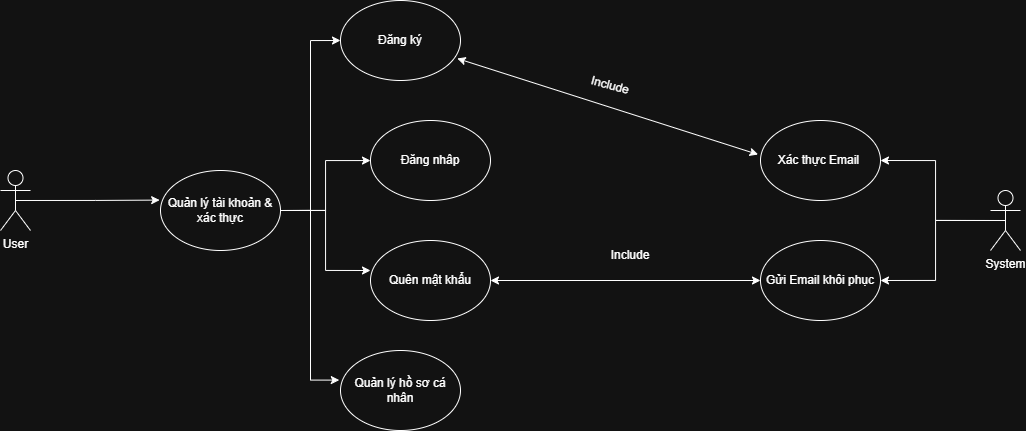

The diagram above was exported from draw.io. Its source (the exported page's mxGraphModel, read from the mxfile embedded in the PNG):
<mxGraphModel dx="1226" dy="819" grid="1" gridSize="10" guides="1" tooltips="1" connect="1" arrows="1" fold="1" page="1" pageScale="1" pageWidth="1654" pageHeight="2336" math="0" shadow="0">
  <root>
    <mxCell id="0" />
    <mxCell id="1" parent="0" />
    <mxCell id="ZQBUBSPjjVjeM2P3-QLK-1" value="User" style="shape=umlActor;verticalLabelPosition=bottom;verticalAlign=top;html=1;outlineConnect=0;" vertex="1" parent="1">
      <mxGeometry x="90" y="390" width="30" height="60" as="geometry" />
    </mxCell>
    <mxCell id="ZQBUBSPjjVjeM2P3-QLK-15" style="edgeStyle=orthogonalEdgeStyle;rounded=0;orthogonalLoop=1;jettySize=auto;html=1;exitX=1;exitY=0.5;exitDx=0;exitDy=0;entryX=0;entryY=0.5;entryDx=0;entryDy=0;" edge="1" parent="1" source="ZQBUBSPjjVjeM2P3-QLK-4" target="ZQBUBSPjjVjeM2P3-QLK-5">
      <mxGeometry relative="1" as="geometry" />
    </mxCell>
    <mxCell id="ZQBUBSPjjVjeM2P3-QLK-16" style="edgeStyle=orthogonalEdgeStyle;rounded=0;orthogonalLoop=1;jettySize=auto;html=1;exitX=1;exitY=0.5;exitDx=0;exitDy=0;" edge="1" parent="1" source="ZQBUBSPjjVjeM2P3-QLK-4" target="ZQBUBSPjjVjeM2P3-QLK-6">
      <mxGeometry relative="1" as="geometry" />
    </mxCell>
    <mxCell id="ZQBUBSPjjVjeM2P3-QLK-18" style="edgeStyle=orthogonalEdgeStyle;rounded=0;orthogonalLoop=1;jettySize=auto;html=1;exitX=1;exitY=0.5;exitDx=0;exitDy=0;entryX=-0.01;entryY=0.37;entryDx=0;entryDy=0;entryPerimeter=0;" edge="1" parent="1" source="ZQBUBSPjjVjeM2P3-QLK-4" target="ZQBUBSPjjVjeM2P3-QLK-8">
      <mxGeometry relative="1" as="geometry">
        <mxPoint x="390" y="600" as="targetPoint" />
        <Array as="points">
          <mxPoint x="400" y="430" />
          <mxPoint x="400" y="600" />
        </Array>
      </mxGeometry>
    </mxCell>
    <mxCell id="ZQBUBSPjjVjeM2P3-QLK-4" value="Quản lý tài khoản &amp;amp; xác thực" style="ellipse;whiteSpace=wrap;html=1;" vertex="1" parent="1">
      <mxGeometry x="250" y="390" width="120" height="80" as="geometry" />
    </mxCell>
    <mxCell id="ZQBUBSPjjVjeM2P3-QLK-5" value="Đăng ký" style="ellipse;whiteSpace=wrap;html=1;" vertex="1" parent="1">
      <mxGeometry x="430" y="220" width="120" height="80" as="geometry" />
    </mxCell>
    <mxCell id="ZQBUBSPjjVjeM2P3-QLK-6" value="Đăng nhâp" style="ellipse;whiteSpace=wrap;html=1;" vertex="1" parent="1">
      <mxGeometry x="460" y="340" width="120" height="80" as="geometry" />
    </mxCell>
    <mxCell id="ZQBUBSPjjVjeM2P3-QLK-7" value="Quên mật khẩu" style="ellipse;whiteSpace=wrap;html=1;" vertex="1" parent="1">
      <mxGeometry x="460" y="460" width="120" height="80" as="geometry" />
    </mxCell>
    <mxCell id="ZQBUBSPjjVjeM2P3-QLK-8" value="Quản lý hồ sơ cá nhân" style="ellipse;whiteSpace=wrap;html=1;" vertex="1" parent="1">
      <mxGeometry x="430" y="570" width="120" height="80" as="geometry" />
    </mxCell>
    <mxCell id="ZQBUBSPjjVjeM2P3-QLK-19" style="edgeStyle=orthogonalEdgeStyle;rounded=0;orthogonalLoop=1;jettySize=auto;html=1;exitX=0.5;exitY=0.5;exitDx=0;exitDy=0;exitPerimeter=0;entryX=1;entryY=0.5;entryDx=0;entryDy=0;" edge="1" parent="1" source="ZQBUBSPjjVjeM2P3-QLK-9" target="ZQBUBSPjjVjeM2P3-QLK-11">
      <mxGeometry relative="1" as="geometry" />
    </mxCell>
    <mxCell id="ZQBUBSPjjVjeM2P3-QLK-20" style="edgeStyle=orthogonalEdgeStyle;rounded=0;orthogonalLoop=1;jettySize=auto;html=1;exitX=0.5;exitY=0.5;exitDx=0;exitDy=0;exitPerimeter=0;entryX=1;entryY=0.5;entryDx=0;entryDy=0;" edge="1" parent="1" source="ZQBUBSPjjVjeM2P3-QLK-9" target="ZQBUBSPjjVjeM2P3-QLK-12">
      <mxGeometry relative="1" as="geometry" />
    </mxCell>
    <mxCell id="ZQBUBSPjjVjeM2P3-QLK-9" value="System" style="shape=umlActor;verticalLabelPosition=bottom;verticalAlign=top;html=1;outlineConnect=0;" vertex="1" parent="1">
      <mxGeometry x="1080" y="410" width="30" height="60" as="geometry" />
    </mxCell>
    <mxCell id="ZQBUBSPjjVjeM2P3-QLK-11" value="Xác thực Email&amp;nbsp;" style="ellipse;whiteSpace=wrap;html=1;" vertex="1" parent="1">
      <mxGeometry x="850" y="340" width="120" height="80" as="geometry" />
    </mxCell>
    <mxCell id="ZQBUBSPjjVjeM2P3-QLK-12" value="Gửi Email khôi phục" style="ellipse;whiteSpace=wrap;html=1;" vertex="1" parent="1">
      <mxGeometry x="850" y="460" width="120" height="80" as="geometry" />
    </mxCell>
    <mxCell id="ZQBUBSPjjVjeM2P3-QLK-14" style="edgeStyle=orthogonalEdgeStyle;rounded=0;orthogonalLoop=1;jettySize=auto;html=1;exitX=0.5;exitY=0.5;exitDx=0;exitDy=0;exitPerimeter=0;entryX=-0.007;entryY=0.37;entryDx=0;entryDy=0;entryPerimeter=0;" edge="1" parent="1" source="ZQBUBSPjjVjeM2P3-QLK-1" target="ZQBUBSPjjVjeM2P3-QLK-4">
      <mxGeometry relative="1" as="geometry" />
    </mxCell>
    <mxCell id="ZQBUBSPjjVjeM2P3-QLK-17" style="edgeStyle=orthogonalEdgeStyle;rounded=0;orthogonalLoop=1;jettySize=auto;html=1;exitX=1;exitY=0.5;exitDx=0;exitDy=0;entryX=0;entryY=0.375;entryDx=0;entryDy=0;entryPerimeter=0;" edge="1" parent="1" source="ZQBUBSPjjVjeM2P3-QLK-4" target="ZQBUBSPjjVjeM2P3-QLK-7">
      <mxGeometry relative="1" as="geometry" />
    </mxCell>
    <mxCell id="ZQBUBSPjjVjeM2P3-QLK-21" value="" style="endArrow=classic;startArrow=classic;html=1;rounded=0;exitX=0.973;exitY=0.725;exitDx=0;exitDy=0;exitPerimeter=0;entryX=-0.02;entryY=0.425;entryDx=0;entryDy=0;entryPerimeter=0;" edge="1" parent="1" source="ZQBUBSPjjVjeM2P3-QLK-5" target="ZQBUBSPjjVjeM2P3-QLK-11">
      <mxGeometry width="50" height="50" relative="1" as="geometry">
        <mxPoint x="580" y="410" as="sourcePoint" />
        <mxPoint x="630" y="360" as="targetPoint" />
      </mxGeometry>
    </mxCell>
    <mxCell id="ZQBUBSPjjVjeM2P3-QLK-22" value="" style="endArrow=classic;startArrow=classic;html=1;rounded=0;exitX=1;exitY=0.5;exitDx=0;exitDy=0;" edge="1" parent="1" source="ZQBUBSPjjVjeM2P3-QLK-7" target="ZQBUBSPjjVjeM2P3-QLK-12">
      <mxGeometry width="50" height="50" relative="1" as="geometry">
        <mxPoint x="580" y="410" as="sourcePoint" />
        <mxPoint x="630" y="360" as="targetPoint" />
      </mxGeometry>
    </mxCell>
    <mxCell id="ZQBUBSPjjVjeM2P3-QLK-23" value="Include" style="text;html=1;whiteSpace=wrap;strokeColor=none;fillColor=none;align=center;verticalAlign=middle;rounded=0;rotation=15;" vertex="1" parent="1">
      <mxGeometry x="670" y="290" width="60" height="30" as="geometry" />
    </mxCell>
    <mxCell id="ZQBUBSPjjVjeM2P3-QLK-24" value="Include" style="text;html=1;whiteSpace=wrap;strokeColor=none;fillColor=none;align=center;verticalAlign=middle;rounded=0;" vertex="1" parent="1">
      <mxGeometry x="690" y="460" width="60" height="30" as="geometry" />
    </mxCell>
  </root>
</mxGraphModel>